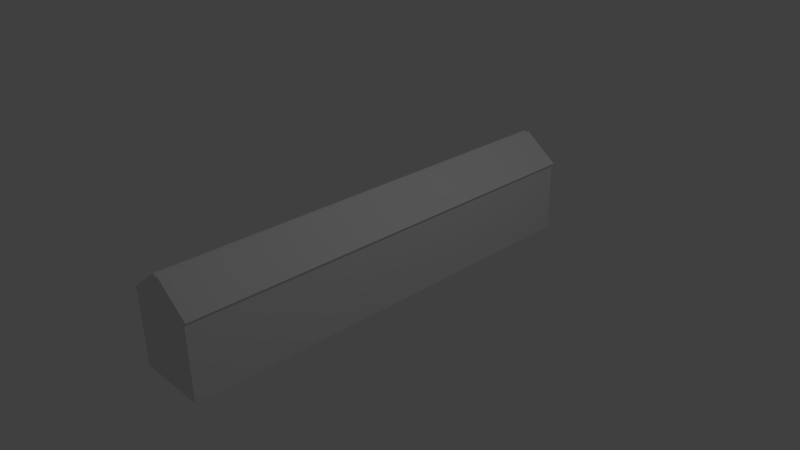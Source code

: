 # Source: house.blend  (saved by Blender 2.71.0; exported with 4.5.12 LTS)
import bpy
from mathutils import Matrix  # noqa: F401  (used for matrix-valued properties, if any)

bpy.ops.wm.read_factory_settings(use_empty=True)
scene = bpy.context.scene
scene.name = 'Scene'

# ---- collections
col_collection_1 = bpy.data.collections.new('Collection 1'); scene.collection.children.link(col_collection_1)

# ---- materials (node trees are filled in below, after node groups)
mat_material = bpy.data.materials.new('Material')
mat_material.alpha_threshold = 0.0
mat_material.use_transparent_shadow = False
mat_material.roughness = 0.5
mat_material.line_color = (0.0, 0.0, 0.0, 1.0)

# ---- material node trees

# ---- world
world_world = bpy.data.worlds.new('World'); scene.world = world_world
world_world.color = (0.05088, 0.05088, 0.05088)
world_world.use_sun_shadow = False
world_world.sun_shadow_jitter_overblur = 0.0
world_world.cycles.sampling_method = 'MANUAL'
world_world.cycles.sample_map_resolution = 256

# ---- cameras
cam_camera = bpy.data.cameras.new('Camera')
cam_camera.clip_end = 100.0
cam_camera.lens = 35.0
cam_camera.sensor_width = 32.0
cam_camera.sensor_height = 18.0
cam_camera.ortho_scale = 7.314
cam_camera.dof.focus_distance = 0.0
cam_camera.dof.aperture_fstop = 128.0

# ---- lights
light_lamp = bpy.data.lights.new('Lamp', 'POINT')
light_lamp.transmission_factor = 0.0
light_lamp.cutoff_distance = 30.0
light_lamp.energy = 100.0
light_lamp.shadow_buffer_clip_start = 1.001
light_lamp.shadow_soft_size = 0.1
light_lamp.shadow_maximum_resolution = 0.006
light_lamp.use_absolute_resolution = True
light_lamp.cycles.use_multiple_importance_sampling = False

# ---- meshes
me_cube = bpy.data.meshes.new('Cube')
me_cube.from_pydata([(1.0, 1.0, -1.0), (1.0, -1.0, -1.0), (-1.0, -1.0, -1.0), (-1.0, 1.0, -1.0), (1.0, 1.0, 1.0), (1.0, -1.0, 1.0), (-1.0, -1.0, 1.0), (-1.0, 1.0, 1.0), (1.0, 1.0, -1.0), (1.0, -1.0, -1.0), (1.0, 1.0, 1.0), (1.0, -1.0, 1.0), (-1.0, -1.0, 1.0), (-1.0, 1.0, 1.0), (1.0, 1.0, 1.0), (1.0, -1.0, 1.0), (-1.0, -1.0, 1.0), (-1.0, 1.0, 1.0), (1.0, 1.0, 1.0), (1.0, -1.0, 1.0), (-1.0, -1.0, 1.0), (-1.0, 1.0, 1.0), (1.0, 1.0, 1.0), (1.0, -1.0, 1.0), (-1.0, -1.0, 1.0), (-1.0, 1.0, 1.0), (1.0, 1.0, 1.0), (1.0, -1.0, 1.0), (1.0, 1.0, -1.0), (1.0, -1.0, 1.0), (1.0, 1.0, 1.0), (1.0, 1.0, -1.0), (-1.0, -1.0, 1.0), (-1.0, -1.0, 1.0), (-1.0, -1.0, 1.0), (-1.0, -1.0, 1.0), (1.0, 1.0, -1.0), (1.0, 1.0, 1.0), (1.0, -1.0, 1.0), (-1.0, -1.0, 1.0), (-1.0, 1.0, 1.0), (2.682e-07, 1.0, 1.743), (-5.066e-07, -1.0, 1.743), (1.0, -1.0, 1.0), (-1.0, -1.0, 1.0), (1.0, 1.0, -1.0), (1.0, -1.0, -1.0), (-1.0, -1.0, 1.0), (-1.0, -1.0, 1.0), (-1.0, -1.0, 1.0), (-1.0, -1.0, 1.0), (-1.0, -1.0, 1.0), (-1.0, -1.0, 1.0), (1.0, -1.0, 1.0), (-1.0, -1.0, 1.0), (1.0, 1.0, 1.0), (-1.0, 1.0, 1.0), (1.0, 1.0, 1.0), (1.0, -1.0, 1.0), (2.682e-07, 1.0, 1.743), (-5.066e-07, -1.0, 1.743), (1.0, 1.0, -1.0), (1.0, 1.0, -1.0), (1.0, 1.0, -1.0), (1.0, 1.0, -1.0), (1.0, -1.0, 1.0), (-1.0, -1.0, 1.0), (-5.066e-07, -1.0, 1.743), (-1.0, -1.0, -1.0), (-1.0, 1.0, -1.0), (-1.0, -1.0, 1.0), (-1.0, 1.0, 1.0), (1.0, 1.0, -1.0), (1.0, -1.0, -1.0), (1.0, 1.0, 1.0), (1.0, -1.0, 1.0), (-1.0, -1.0, 1.0), (-1.0, 1.0, 1.0), (1.0, 1.0, -1.0), (1.0, 1.0, -1.0), (1.0, 1.0, -1.0), (1.0, 1.0, -1.0), (1.0, -1.0, 1.0), (-1.0, -1.0, 1.0), (-5.066e-07, -1.0, 1.743), (1.066, 1.0, 1.089), (1.066, -1.0, 1.089), (0.06622, 1.0, 1.832), (0.06622, -1.0, 1.832), (-1.066, -1.0, 1.089), (-1.066, 1.0, 1.089), (-0.06624, 1.0, 1.832), (-0.06624, -1.0, 1.832)], [(11, 29), (14, 30)], [(0, 1, 2, 3), (7, 6, 39, 40), (4, 5, 11, 10), (1, 5, 6, 2), (9, 8, 72, 73), (4, 0, 3, 7), (6, 12, 76, 70), (5, 1, 9, 11), (0, 4, 10, 8), (1, 0, 8, 9), (11, 10, 14, 15), (11, 9, 73, 75), (15, 14, 18, 19), (13, 12, 16, 17), (19, 18, 22, 23), (17, 16, 20, 21), (23, 22, 26, 27), (21, 20, 24, 25), (38, 42, 67, 65), (24, 20, 34, 35), (20, 16, 33, 34), (6, 5, 38, 39), (4, 7, 40, 37), (5, 4, 37, 38), (39, 42, 92, 89), (37, 40, 41), (37, 41, 87, 85), (48, 47, 51, 52), (5, 38, 53, 43), (6, 39, 54, 44), (38, 39, 54, 53), (12, 32, 51, 47), (33, 16, 48, 52), (32, 33, 52, 51), (20, 24, 50, 49), (16, 20, 49, 48), (16, 12, 47, 48), (12, 6, 44, 47), (9, 8, 45, 46), (42, 39, 66, 67), (42, 41, 59, 60), (10, 4, 55, 57), (10, 11, 58, 57), (7, 4, 55, 56), (63, 64, 81, 80), (3, 2, 68, 69), (39, 38, 65, 66), (0, 31, 63, 61), (36, 28, 62, 64), (31, 36, 64, 63), (28, 0, 61, 62), (68, 70, 71, 69), (72, 74, 75, 73), (71, 70, 76, 77), (79, 78, 80, 81), (83, 82, 84), (67, 66, 83, 84), (66, 65, 82, 83), (2, 6, 70, 68), (64, 62, 79, 81), (10, 11, 75, 74), (62, 61, 78, 79), (8, 10, 74, 72), (13, 7, 71, 77), (12, 13, 77, 76), (65, 67, 84, 82), (7, 3, 69, 71), (61, 63, 80, 78), (86, 85, 87, 88), (42, 38, 86, 88), (41, 42, 88, 87), (38, 37, 85, 86), (90, 89, 92, 91), (41, 40, 90, 91), (42, 41, 91, 92), (40, 39, 89, 90)])
me_cube.materials.append(mat_material)
me_cube.use_remesh_preserve_volume = False
me_cube.use_remesh_preserve_attributes = False
me_cube.use_mirror_vertex_groups = False
me_cube.update()

# ---- objects
ob_cube = bpy.data.objects.new('Cube', me_cube)
ob_lamp = bpy.data.objects.new('Lamp', light_lamp)
ob_camera = bpy.data.objects.new('Camera', cam_camera)

# ---- transforms, parenting, visibility, modifiers, constraints
ob_cube.location = (0.0, 0.0, 0.0)
ob_cube.scale = (0.49, 3.0, 0.49)
ob_cube.lock_rotations_4d = False
ob_cube.empty_display_type = 'ARROWS'
ob_cube.lineart.crease_threshold = 0.0
ob_lamp.location = (4.076, 1.005, 5.904)
ob_lamp.rotation_euler = (0.6503, 0.05522, 1.866)
ob_lamp.lock_rotations_4d = False
ob_lamp.empty_display_type = 'ARROWS'
ob_lamp.color = (0.0, 0.0, 0.0, 0.0)
ob_lamp.lineart.crease_threshold = 0.0
ob_camera.location = (7.481, -6.508, 5.344)
ob_camera.rotation_euler = (1.109, 0.01082, 0.8149)
ob_camera.lock_rotations_4d = False
ob_camera.empty_display_type = 'ARROWS'
ob_camera.color = (0.0, 0.0, 0.0, 0.0)
ob_camera.display_type = 'WIRE'
ob_camera.lineart.crease_threshold = 0.0

# ---- collection membership
col_collection_1.objects.link(ob_cube)
col_collection_1.objects.link(ob_lamp)
col_collection_1.objects.link(ob_camera)

# ---- scene / render settings (as saved in the file)
scene.camera = ob_camera
scene.frame_start = 1; scene.frame_end = 250; scene.frame_set(1)
scene.render.engine = 'BLENDER_EEVEE_NEXT'
scene.render.resolution_percentage = 50
scene.render.dither_intensity = 0.0
scene.cycles.use_denoising = False
scene.cycles.samples = 10
scene.cycles.sampling_pattern = 'TABULATED_SOBOL'
scene.cycles.light_sampling_threshold = 0.0
scene.cycles.use_adaptive_sampling = False
scene.cycles.use_light_tree = False
scene.cycles.blur_glossy = 0.0
scene.cycles.volume_bounces = 1
scene.cycles.pixel_filter_type = 'GAUSSIAN'
scene.cycles.sample_clamp_indirect = 0.0
scene.view_settings.view_transform = 'Standard'
bpy.context.view_layer.update()
